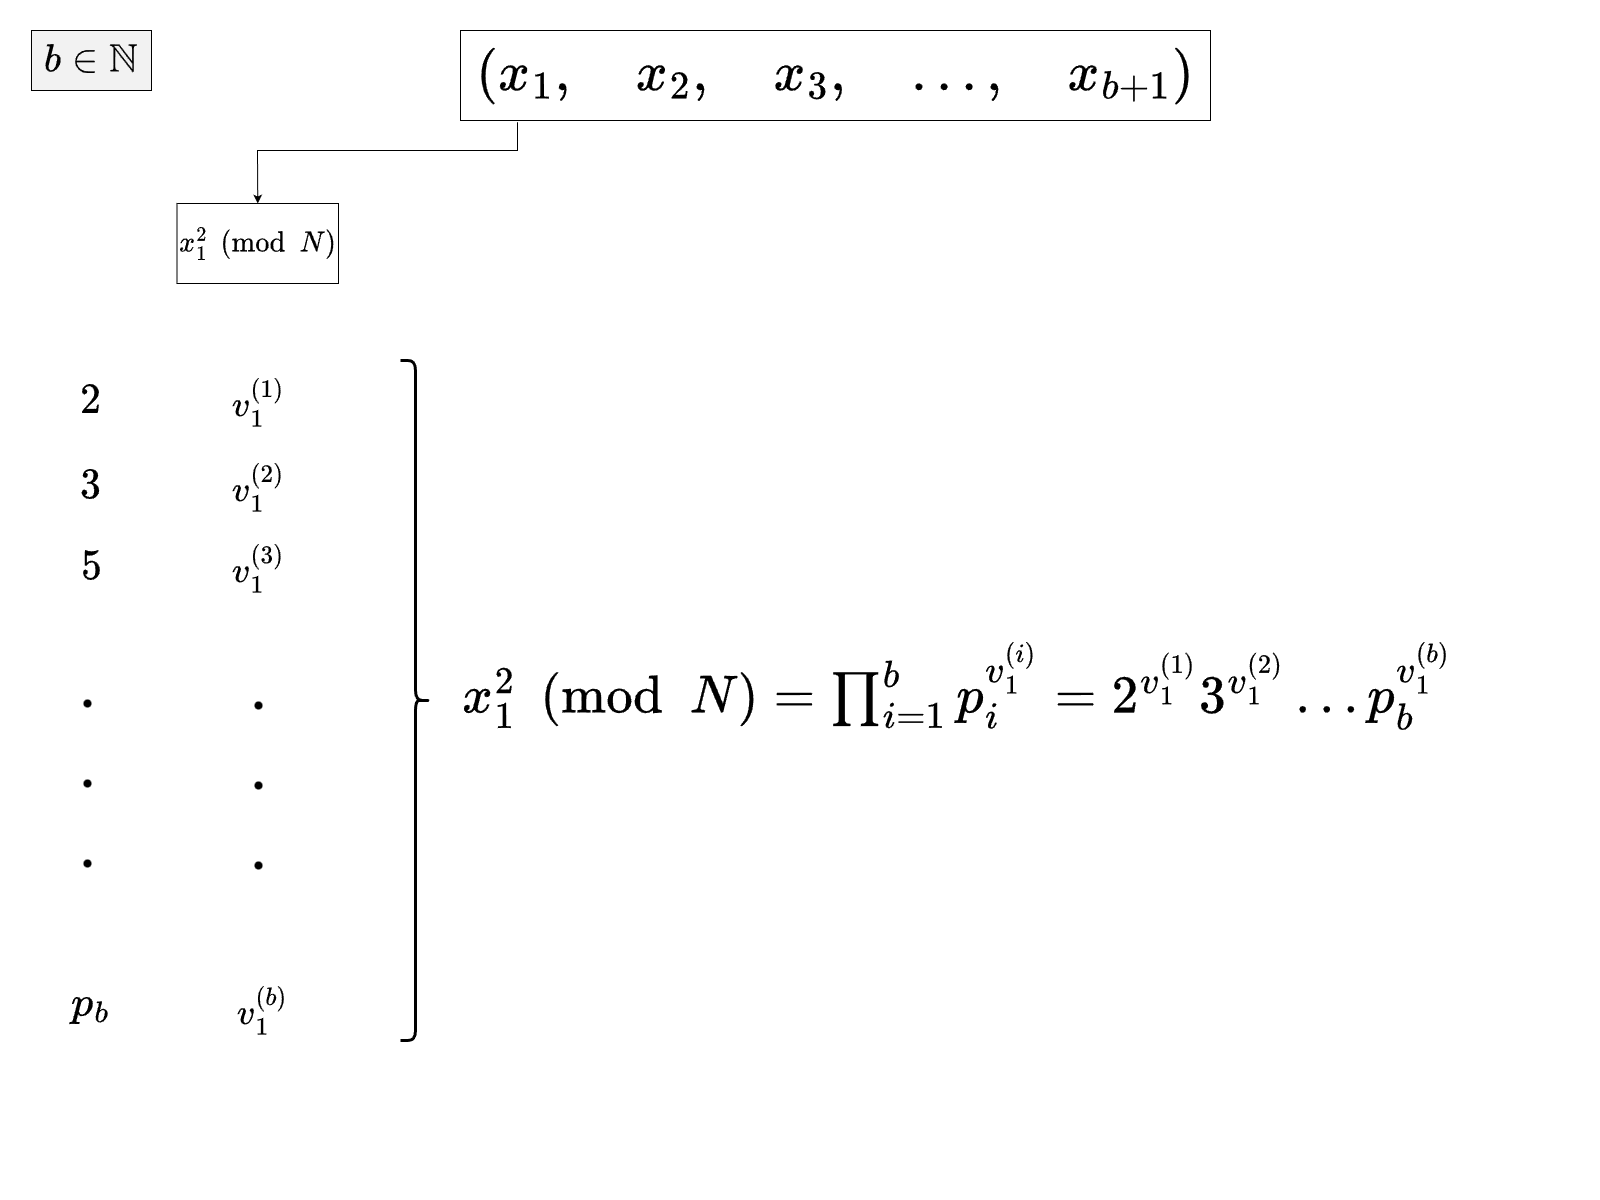

The diagram above was exported from draw.io. Its source (the exported page's mxGraphModel, read from the mxfile embedded in the PNG):
<mxGraphModel dx="2377" dy="1258" grid="1" gridSize="10" guides="1" tooltips="1" connect="1" arrows="1" fold="1" page="1" pageScale="1" pageWidth="1600" pageHeight="1200" math="1" shadow="0">
  <root>
    <mxCell id="0" />
    <mxCell id="XG09SMrUJpuWUuIuPbgz-1" value="part1" parent="0" />
    <mxCell id="hWjHm6GfoVOyHV5NFO4c-81" value="\(b\in \mathbb N\)" style="rounded=0;whiteSpace=wrap;html=1;fontSize=33;fillColor=light-dark(#F2F2F2,#EDEDED);" parent="XG09SMrUJpuWUuIuPbgz-1" vertex="1">
      <mxGeometry x="31" y="30" width="120" height="60" as="geometry" />
    </mxCell>
    <mxCell id="hWjHm6GfoVOyHV5NFO4c-7" value="\( 2 \)" style="text;html=1;align=center;verticalAlign=middle;resizable=0;points=[];autosize=1;strokeColor=none;fillColor=none;fontSize=36;" parent="XG09SMrUJpuWUuIuPbgz-1" vertex="1">
      <mxGeometry x="35" y="370" width="110" height="60" as="geometry" />
    </mxCell>
    <mxCell id="hWjHm6GfoVOyHV5NFO4c-8" value="\( 3 \)" style="text;html=1;align=center;verticalAlign=middle;resizable=0;points=[];autosize=1;strokeColor=none;fillColor=none;fontSize=36;" parent="XG09SMrUJpuWUuIuPbgz-1" vertex="1">
      <mxGeometry x="35" y="455" width="110" height="60" as="geometry" />
    </mxCell>
    <mxCell id="hWjHm6GfoVOyHV5NFO4c-10" value="\( 5 \)" style="text;html=1;align=center;verticalAlign=middle;resizable=0;points=[];autosize=1;strokeColor=none;fillColor=none;fontSize=36;" parent="XG09SMrUJpuWUuIuPbgz-1" vertex="1">
      <mxGeometry x="36" y="536" width="110" height="60" as="geometry" />
    </mxCell>
    <mxCell id="hWjHm6GfoVOyHV5NFO4c-13" value="" style="shape=waypoint;sketch=0;fillStyle=solid;size=6;pointerEvents=1;points=[];fillColor=none;resizable=0;rotatable=0;perimeter=centerPerimeter;snapToPoint=1;fontSize=12;strokeWidth=2;" parent="XG09SMrUJpuWUuIuPbgz-1" vertex="1">
      <mxGeometry x="77" y="693" width="20" height="20" as="geometry" />
    </mxCell>
    <mxCell id="hWjHm6GfoVOyHV5NFO4c-14" value="" style="shape=waypoint;sketch=0;fillStyle=solid;size=6;pointerEvents=1;points=[];fillColor=none;resizable=0;rotatable=0;perimeter=centerPerimeter;snapToPoint=1;fontSize=12;strokeWidth=2;" parent="XG09SMrUJpuWUuIuPbgz-1" vertex="1">
      <mxGeometry x="77" y="773" width="20" height="20" as="geometry" />
    </mxCell>
    <mxCell id="hWjHm6GfoVOyHV5NFO4c-15" value="" style="shape=waypoint;sketch=0;fillStyle=solid;size=6;pointerEvents=1;points=[];fillColor=none;resizable=0;rotatable=0;perimeter=centerPerimeter;snapToPoint=1;fontSize=12;strokeWidth=2;" parent="XG09SMrUJpuWUuIuPbgz-1" vertex="1">
      <mxGeometry x="77" y="853" width="20" height="20" as="geometry" />
    </mxCell>
    <mxCell id="hWjHm6GfoVOyHV5NFO4c-18" value="\( p_b \)" style="text;html=1;align=center;verticalAlign=middle;resizable=0;points=[];autosize=1;strokeColor=none;fillColor=none;fontSize=36;" parent="XG09SMrUJpuWUuIuPbgz-1" vertex="1">
      <mxGeometry x="15" y="973" width="150" height="60" as="geometry" />
    </mxCell>
    <mxCell id="_iklUm2Epq4cHyGBEvu9-4" value="part2" parent="0" />
    <mxCell id="hWjHm6GfoVOyHV5NFO4c-76" value="\((x_1,\quad x_2,\quad x_3,\quad \dots,\quad x_{b+1})\)" style="rounded=0;whiteSpace=wrap;html=1;fontSize=47;" parent="_iklUm2Epq4cHyGBEvu9-4" vertex="1">
      <mxGeometry x="460" y="30" width="750" height="90" as="geometry" />
    </mxCell>
    <mxCell id="XG09SMrUJpuWUuIuPbgz-2" value="part3" parent="0" />
    <mxCell id="hWjHm6GfoVOyHV5NFO4c-77" value="" style="endArrow=classic;html=1;rounded=0;exitX=0.076;exitY=1.02;exitDx=0;exitDy=0;exitPerimeter=0;entryX=0.5;entryY=0;entryDx=0;entryDy=0;" parent="XG09SMrUJpuWUuIuPbgz-2" source="hWjHm6GfoVOyHV5NFO4c-76" target="hWjHm6GfoVOyHV5NFO4c-70" edge="1">
      <mxGeometry width="50" height="50" relative="1" as="geometry">
        <mxPoint x="750" y="370" as="sourcePoint" />
        <mxPoint x="800" y="320" as="targetPoint" />
        <Array as="points">
          <mxPoint x="517" y="150" />
          <mxPoint x="257" y="150" />
        </Array>
      </mxGeometry>
    </mxCell>
    <mxCell id="hWjHm6GfoVOyHV5NFO4c-70" value="&lt;font&gt;\(x_1^2 \pmod N\)&lt;/font&gt;" style="rounded=0;whiteSpace=wrap;html=1;fontSize=24;" parent="XG09SMrUJpuWUuIuPbgz-2" vertex="1">
      <mxGeometry x="176.5" y="203" width="161.5" height="80" as="geometry" />
    </mxCell>
    <mxCell id="XG09SMrUJpuWUuIuPbgz-3" value="part4" parent="0" />
    <mxCell id="hWjHm6GfoVOyHV5NFO4c-38" value="\( v_1^{(1)} \)" style="text;html=1;align=center;verticalAlign=middle;resizable=0;points=[];autosize=1;strokeColor=none;fillColor=none;fontSize=30;" parent="XG09SMrUJpuWUuIuPbgz-3" vertex="1">
      <mxGeometry x="158" y="377" width="200" height="50" as="geometry" />
    </mxCell>
    <mxCell id="hWjHm6GfoVOyHV5NFO4c-39" value="\( v_1^{(2)} \)" style="text;html=1;align=center;verticalAlign=middle;resizable=0;points=[];autosize=1;strokeColor=none;fillColor=none;fontSize=30;" parent="XG09SMrUJpuWUuIuPbgz-3" vertex="1">
      <mxGeometry x="158" y="462" width="200" height="50" as="geometry" />
    </mxCell>
    <mxCell id="hWjHm6GfoVOyHV5NFO4c-40" value="\( v_1^{(3)} \)" style="text;html=1;align=center;verticalAlign=middle;resizable=0;points=[];autosize=1;strokeColor=none;fillColor=none;fontSize=30;" parent="XG09SMrUJpuWUuIuPbgz-3" vertex="1">
      <mxGeometry x="158" y="543" width="200" height="50" as="geometry" />
    </mxCell>
    <mxCell id="hWjHm6GfoVOyHV5NFO4c-44" value="\( v_1^{(b)} \)" style="text;html=1;align=center;verticalAlign=middle;resizable=0;points=[];autosize=1;strokeColor=none;fillColor=none;fontSize=30;" parent="XG09SMrUJpuWUuIuPbgz-3" vertex="1">
      <mxGeometry x="162" y="985" width="200" height="50" as="geometry" />
    </mxCell>
    <mxCell id="hWjHm6GfoVOyHV5NFO4c-43" value="" style="shape=waypoint;sketch=0;fillStyle=solid;size=6;pointerEvents=1;points=[];fillColor=none;resizable=0;rotatable=0;perimeter=centerPerimeter;snapToPoint=1;fontSize=12;strokeWidth=2;" parent="XG09SMrUJpuWUuIuPbgz-3" vertex="1">
      <mxGeometry x="248" y="855.0000000000002" width="20" height="20" as="geometry" />
    </mxCell>
    <mxCell id="hWjHm6GfoVOyHV5NFO4c-42" value="" style="shape=waypoint;sketch=0;fillStyle=solid;size=6;pointerEvents=1;points=[];fillColor=none;resizable=0;rotatable=0;perimeter=centerPerimeter;snapToPoint=1;fontSize=12;strokeWidth=2;" parent="XG09SMrUJpuWUuIuPbgz-3" vertex="1">
      <mxGeometry x="248" y="775.0000000000002" width="20" height="20" as="geometry" />
    </mxCell>
    <mxCell id="hWjHm6GfoVOyHV5NFO4c-41" value="" style="shape=waypoint;sketch=0;fillStyle=solid;size=6;pointerEvents=1;points=[];fillColor=none;resizable=0;rotatable=0;perimeter=centerPerimeter;snapToPoint=1;fontSize=12;strokeWidth=2;" parent="XG09SMrUJpuWUuIuPbgz-3" vertex="1">
      <mxGeometry x="248" y="695.0000000000002" width="20" height="20" as="geometry" />
    </mxCell>
    <mxCell id="_iklUm2Epq4cHyGBEvu9-8" value="part4(bis)" parent="0" />
    <mxCell id="_iklUm2Epq4cHyGBEvu9-7" value="&lt;span style=&quot;text-wrap-mode: nowrap;&quot;&gt;\(x_1^2\pmod N = \prod_{i=1}^bp_i^{v_1^{(i)}} = 2^{v_1^{(1)}}3^{v_1^{(2)}}\dots p_b^{v_1^{(b)}}\)&lt;/span&gt;" style="whiteSpace=wrap;html=1;fillColor=none;strokeColor=none;fontSize=45;" vertex="1" parent="_iklUm2Epq4cHyGBEvu9-8">
      <mxGeometry x="423" y="634" width="1069" height="103" as="geometry" />
    </mxCell>
    <mxCell id="_iklUm2Epq4cHyGBEvu9-5" value="" style="shape=curlyBracket;whiteSpace=wrap;html=1;rounded=1;flipH=1;labelPosition=right;verticalLabelPosition=middle;align=left;verticalAlign=middle;strokeWidth=3;" vertex="1" parent="_iklUm2Epq4cHyGBEvu9-8">
      <mxGeometry x="400" y="360" width="30" height="680" as="geometry" />
    </mxCell>
  </root>
</mxGraphModel>